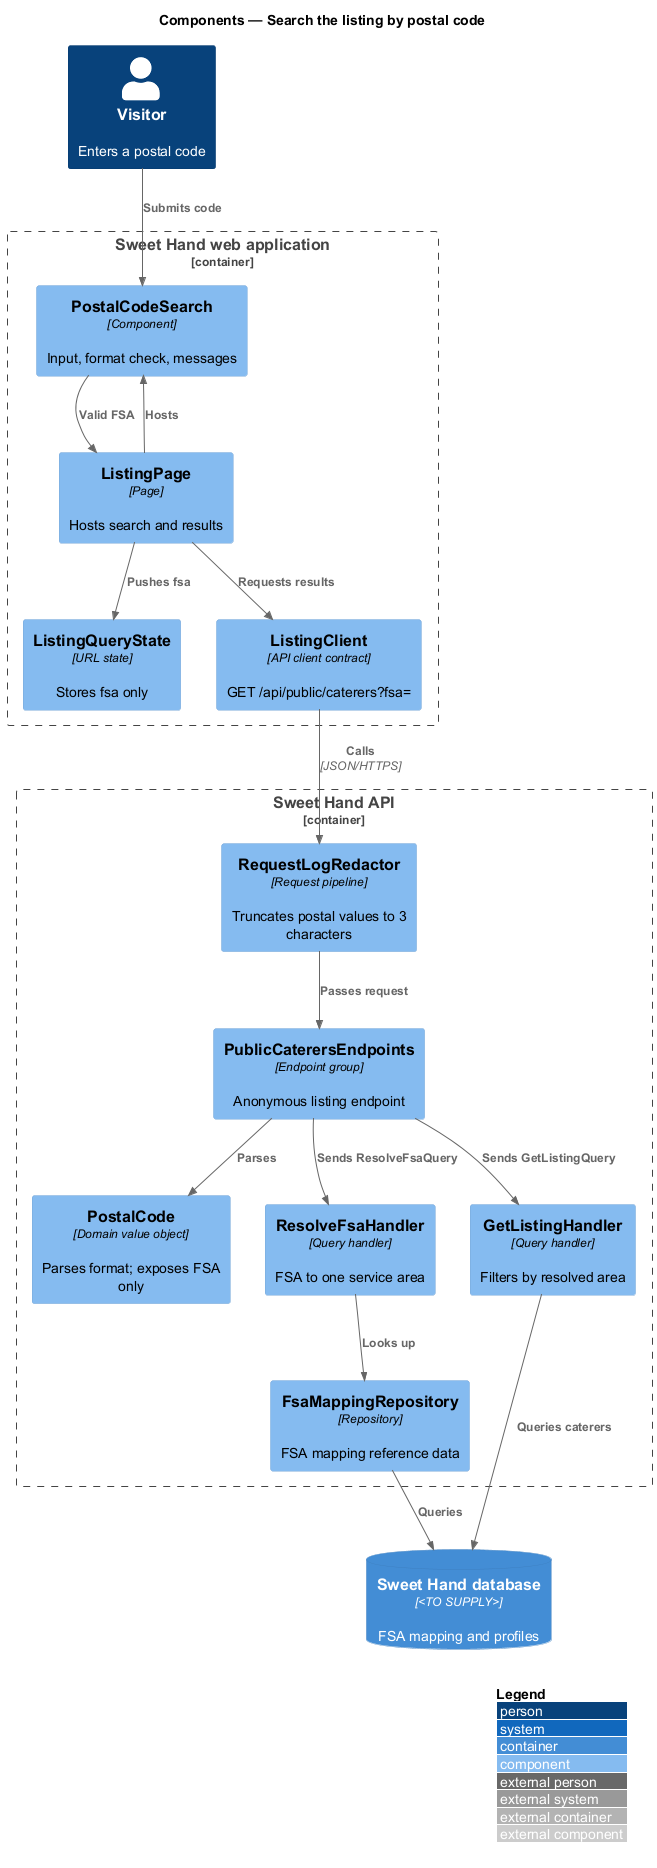

The diagram above was rendered by PlantUML. Its source (embedded in the PNG):
@startuml
!include <C4/C4_Component>
LAYOUT_WITH_LEGEND()
title Components — Search the listing by postal code

Person(visitor, "Visitor", "Enters a postal code")
Container_Boundary(web, "Sweet Hand web application") {
  Component(search, "PostalCodeSearch", "Component", "Input, format check, messages")
  Component(page, "ListingPage", "Page", "Hosts search and results")
  Component(state, "ListingQueryState", "URL state", "Stores fsa only")
  Component(client, "ListingClient", "API client contract", "GET /api/public/caterers?fsa=")
}
Container_Boundary(api, "Sweet Hand API") {
  Component(redactor, "RequestLogRedactor", "Request pipeline", "Truncates postal values to 3 characters")
  Component(endpoints, "PublicCaterersEndpoints", "Endpoint group", "Anonymous listing endpoint")
  Component(postal, "PostalCode", "Domain value object", "Parses format; exposes FSA only")
  Component(resolve, "ResolveFsaHandler", "Query handler", "FSA to one service area")
  Component(handler, "GetListingHandler", "Query handler", "Filters by resolved area")
  Component(fsaRepo, "FsaMappingRepository", "Repository", "FSA mapping reference data")
}
ContainerDb(db, "Sweet Hand database", "<TO SUPPLY>", "FSA mapping and profiles")

Rel(visitor, search, "Submits code")
Rel(page, search, "Hosts")
Rel(search, page, "Valid FSA")
Rel(page, state, "Pushes fsa")
Rel(page, client, "Requests results")
Rel(client, redactor, "Calls", "JSON/HTTPS")
Rel(redactor, endpoints, "Passes request")
Rel(endpoints, postal, "Parses")
Rel(endpoints, resolve, "Sends ResolveFsaQuery")
Rel(resolve, fsaRepo, "Looks up")
Rel(endpoints, handler, "Sends GetListingQuery")
Rel(fsaRepo, db, "Queries")
Rel(handler, db, "Queries caterers")
@enduml